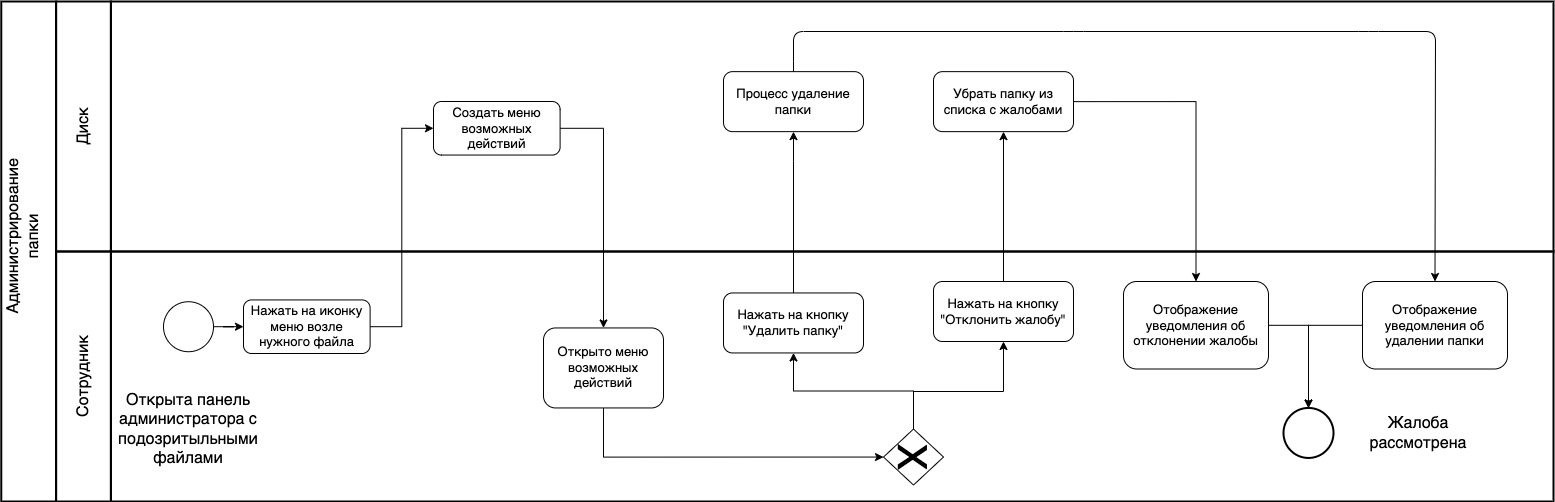

The diagram above was exported from draw.io. Its source (the exported page's mxGraphModel, read from the mxfile embedded in the PNG):
<mxGraphModel dx="946" dy="-580" grid="1" gridSize="10" guides="1" tooltips="1" connect="1" arrows="1" fold="1" page="1" pageScale="1" pageWidth="1654" pageHeight="1169" math="0" shadow="0">
  <root>
    <mxCell id="0hkJtH2B2usmdvTXTWqG-0" />
    <mxCell id="0hkJtH2B2usmdvTXTWqG-1" parent="0hkJtH2B2usmdvTXTWqG-0" />
    <mxCell id="Lb7NK5xKpuIqbN636eDH-0" value="" style="rounded=0;whiteSpace=wrap;html=1;strokeWidth=2;fontSize=13;fillColor=none;" parent="0hkJtH2B2usmdvTXTWqG-1" vertex="1">
      <mxGeometry x="257.41" y="1370" width="1442.59" height="250" as="geometry" />
    </mxCell>
    <mxCell id="Lb7NK5xKpuIqbN636eDH-1" value="" style="rounded=0;whiteSpace=wrap;html=1;strokeWidth=2;fontSize=13;fillColor=none;" parent="0hkJtH2B2usmdvTXTWqG-1" vertex="1">
      <mxGeometry x="257.41" y="1620" width="1442.59" height="250" as="geometry" />
    </mxCell>
    <mxCell id="Lb7NK5xKpuIqbN636eDH-2" value="Нажать на кнопку &quot;Удалить папку&quot;" style="rounded=1;whiteSpace=wrap;html=1;fontSize=13;" parent="0hkJtH2B2usmdvTXTWqG-1" vertex="1">
      <mxGeometry x="870" y="1661.4499999999996" width="140" height="60" as="geometry" />
    </mxCell>
    <mxCell id="Lb7NK5xKpuIqbN636eDH-4" value="Процесс удаление папки" style="rounded=1;whiteSpace=wrap;html=1;fontSize=13;" parent="0hkJtH2B2usmdvTXTWqG-1" vertex="1">
      <mxGeometry x="870.0000000000002" y="1440.1399999999999" width="140" height="60" as="geometry" />
    </mxCell>
    <mxCell id="Lb7NK5xKpuIqbN636eDH-5" value="" style="ellipse;whiteSpace=wrap;html=1;aspect=fixed;fontSize=13;strokeWidth=2;" parent="0hkJtH2B2usmdvTXTWqG-1" vertex="1">
      <mxGeometry x="1430.0000000000002" y="1776.45" width="50" height="50" as="geometry" />
    </mxCell>
    <mxCell id="Lb7NK5xKpuIqbN636eDH-6" value="" style="endArrow=classic;html=1;fontSize=13;exitX=0.5;exitY=0;exitDx=0;exitDy=0;startArrow=none;entryX=0.5;entryY=0;entryDx=0;entryDy=0;" parent="0hkJtH2B2usmdvTXTWqG-1" target="Lb7NK5xKpuIqbN636eDH-34" edge="1">
      <mxGeometry width="50" height="50" relative="1" as="geometry">
        <mxPoint x="940" y="1430" as="sourcePoint" />
        <mxPoint x="1133.0100000000002" y="1715.1399999999999" as="targetPoint" />
        <Array as="points">
          <mxPoint x="940" y="1400" />
          <mxPoint x="1220" y="1400" />
          <mxPoint x="1515" y="1400" />
          <mxPoint x="1582" y="1400" />
        </Array>
      </mxGeometry>
    </mxCell>
    <mxCell id="Lb7NK5xKpuIqbN636eDH-7" value="" style="rounded=0;whiteSpace=wrap;html=1;strokeWidth=2;fontSize=13;fillColor=none;" parent="0hkJtH2B2usmdvTXTWqG-1" vertex="1">
      <mxGeometry x="202.59" y="1370" width="54.82" height="250" as="geometry" />
    </mxCell>
    <mxCell id="Lb7NK5xKpuIqbN636eDH-8" value="" style="rounded=0;whiteSpace=wrap;html=1;strokeWidth=2;fontSize=13;fillColor=none;" parent="0hkJtH2B2usmdvTXTWqG-1" vertex="1">
      <mxGeometry x="202.59" y="1620" width="54.82" height="250" as="geometry" />
    </mxCell>
    <mxCell id="Lb7NK5xKpuIqbN636eDH-9" value="" style="rounded=0;whiteSpace=wrap;html=1;strokeWidth=2;fontSize=13;fillColor=none;" parent="0hkJtH2B2usmdvTXTWqG-1" vertex="1">
      <mxGeometry x="147.77" y="1370" width="54.82" height="500" as="geometry" />
    </mxCell>
    <mxCell id="Lb7NK5xKpuIqbN636eDH-10" value="&lt;font style=&quot;font-size: 16px&quot;&gt;Диск&lt;/font&gt;" style="text;html=1;strokeColor=none;fillColor=none;align=center;verticalAlign=middle;whiteSpace=wrap;rounded=0;fontSize=13;rotation=-90;" parent="0hkJtH2B2usmdvTXTWqG-1" vertex="1">
      <mxGeometry x="190.00000000000003" y="1480" width="80" height="30" as="geometry" />
    </mxCell>
    <mxCell id="Lb7NK5xKpuIqbN636eDH-11" value="&lt;font style=&quot;font-size: 16px&quot;&gt;Сотрудник&lt;/font&gt;" style="text;html=1;strokeColor=none;fillColor=none;align=center;verticalAlign=middle;whiteSpace=wrap;rounded=0;fontSize=13;rotation=-90;" parent="0hkJtH2B2usmdvTXTWqG-1" vertex="1">
      <mxGeometry x="175.00000000000003" y="1730" width="110" height="30" as="geometry" />
    </mxCell>
    <mxCell id="Lb7NK5xKpuIqbN636eDH-12" value="&lt;font style=&quot;font-size: 16px&quot;&gt;Администрирование папки&lt;br&gt;&lt;/font&gt;" style="text;html=1;strokeColor=none;fillColor=none;align=center;verticalAlign=middle;whiteSpace=wrap;rounded=0;fontSize=13;rotation=-90;" parent="0hkJtH2B2usmdvTXTWqG-1" vertex="1">
      <mxGeometry x="70" y="1590" width="200" height="30" as="geometry" />
    </mxCell>
    <mxCell id="Lb7NK5xKpuIqbN636eDH-13" style="edgeStyle=orthogonalEdgeStyle;rounded=0;orthogonalLoop=1;jettySize=auto;html=1;entryX=0.5;entryY=1;entryDx=0;entryDy=0;exitX=0.5;exitY=0;exitDx=0;exitDy=0;" parent="0hkJtH2B2usmdvTXTWqG-1" source="Lb7NK5xKpuIqbN636eDH-2" target="Lb7NK5xKpuIqbN636eDH-4" edge="1">
      <mxGeometry relative="1" as="geometry">
        <mxPoint x="1090" y="1715.4" as="sourcePoint" />
        <Array as="points">
          <mxPoint x="940" y="1530" />
          <mxPoint x="940" y="1530" />
        </Array>
      </mxGeometry>
    </mxCell>
    <mxCell id="Lb7NK5xKpuIqbN636eDH-14" style="edgeStyle=orthogonalEdgeStyle;rounded=0;orthogonalLoop=1;jettySize=auto;html=1;startArrow=none;startFill=0;exitX=0.5;exitY=0;exitDx=0;exitDy=0;entryX=0.5;entryY=1;entryDx=0;entryDy=0;" parent="0hkJtH2B2usmdvTXTWqG-1" source="Lb7NK5xKpuIqbN636eDH-15" target="Lb7NK5xKpuIqbN636eDH-30" edge="1">
      <mxGeometry relative="1" as="geometry">
        <mxPoint x="1340" y="1720" as="targetPoint" />
      </mxGeometry>
    </mxCell>
    <mxCell id="Lb7NK5xKpuIqbN636eDH-15" value="Нажать на кнопку &quot;Отклонить жалобу&quot;" style="rounded=1;whiteSpace=wrap;html=1;fontSize=13;" parent="0hkJtH2B2usmdvTXTWqG-1" vertex="1">
      <mxGeometry x="1080" y="1649.9999999999995" width="140" height="60" as="geometry" />
    </mxCell>
    <mxCell id="Lb7NK5xKpuIqbN636eDH-16" style="edgeStyle=orthogonalEdgeStyle;rounded=0;orthogonalLoop=1;jettySize=auto;html=1;entryX=0.5;entryY=1;entryDx=0;entryDy=0;startArrow=none;startFill=0;exitX=0.5;exitY=0;exitDx=0;exitDy=0;" parent="0hkJtH2B2usmdvTXTWqG-1" source="Lb7NK5xKpuIqbN636eDH-18" target="Lb7NK5xKpuIqbN636eDH-2" edge="1">
      <mxGeometry relative="1" as="geometry" />
    </mxCell>
    <mxCell id="Lb7NK5xKpuIqbN636eDH-17" style="edgeStyle=orthogonalEdgeStyle;rounded=0;orthogonalLoop=1;jettySize=auto;html=1;entryX=0.5;entryY=1;entryDx=0;entryDy=0;startArrow=none;startFill=0;exitX=0.5;exitY=0;exitDx=0;exitDy=0;" parent="0hkJtH2B2usmdvTXTWqG-1" source="Lb7NK5xKpuIqbN636eDH-18" target="Lb7NK5xKpuIqbN636eDH-15" edge="1">
      <mxGeometry relative="1" as="geometry">
        <Array as="points">
          <mxPoint x="1060" y="1760" />
          <mxPoint x="1150" y="1760" />
        </Array>
      </mxGeometry>
    </mxCell>
    <mxCell id="Lb7NK5xKpuIqbN636eDH-18" value="" style="rhombus;whiteSpace=wrap;html=1;" parent="0hkJtH2B2usmdvTXTWqG-1" vertex="1">
      <mxGeometry x="1030" y="1797.55" width="60" height="56" as="geometry" />
    </mxCell>
    <mxCell id="Lb7NK5xKpuIqbN636eDH-19" value="&lt;font style=&quot;font-size: 40px&quot;&gt;X&lt;/font&gt;" style="text;html=1;align=center;verticalAlign=middle;resizable=0;points=[];autosize=1;rotation=90;" parent="0hkJtH2B2usmdvTXTWqG-1" vertex="1">
      <mxGeometry x="1040" y="1810.55" width="40" height="30" as="geometry" />
    </mxCell>
    <mxCell id="Lb7NK5xKpuIqbN636eDH-29" style="edgeStyle=orthogonalEdgeStyle;rounded=0;orthogonalLoop=1;jettySize=auto;html=1;startArrow=none;exitX=1;exitY=0.5;exitDx=0;exitDy=0;" parent="0hkJtH2B2usmdvTXTWqG-1" source="Lb7NK5xKpuIqbN636eDH-30" target="Lb7NK5xKpuIqbN636eDH-36" edge="1">
      <mxGeometry relative="1" as="geometry">
        <mxPoint x="1229.99991999968" y="1470.1" as="sourcePoint" />
      </mxGeometry>
    </mxCell>
    <mxCell id="Lb7NK5xKpuIqbN636eDH-30" value="Убрать папку из списка с жалобами" style="rounded=1;whiteSpace=wrap;html=1;fontSize=13;" parent="0hkJtH2B2usmdvTXTWqG-1" vertex="1">
      <mxGeometry x="1080.0000000000002" y="1440.1399999999999" width="140" height="60" as="geometry" />
    </mxCell>
    <mxCell id="Lb7NK5xKpuIqbN636eDH-32" value="" style="endArrow=none;html=1;fontSize=13;exitX=0.5;exitY=0;exitDx=0;exitDy=0;entryX=0.5;entryY=0;entryDx=0;entryDy=0;" parent="0hkJtH2B2usmdvTXTWqG-1" source="Lb7NK5xKpuIqbN636eDH-4" edge="1">
      <mxGeometry width="50" height="50" relative="1" as="geometry">
        <mxPoint x="940.0000000000002" y="1440.1399999999999" as="sourcePoint" />
        <mxPoint x="940" y="1430" as="targetPoint" />
        <Array as="points" />
      </mxGeometry>
    </mxCell>
    <mxCell id="Lb7NK5xKpuIqbN636eDH-33" style="edgeStyle=orthogonalEdgeStyle;rounded=0;orthogonalLoop=1;jettySize=auto;html=1;entryX=0.5;entryY=0;entryDx=0;entryDy=0;" parent="0hkJtH2B2usmdvTXTWqG-1" source="Lb7NK5xKpuIqbN636eDH-34" target="Lb7NK5xKpuIqbN636eDH-5" edge="1">
      <mxGeometry relative="1" as="geometry" />
    </mxCell>
    <mxCell id="Lb7NK5xKpuIqbN636eDH-34" value="Отображение уведомления об удалении папки" style="rounded=1;whiteSpace=wrap;html=1;fontSize=13;" parent="0hkJtH2B2usmdvTXTWqG-1" vertex="1">
      <mxGeometry x="1509" y="1650" width="145" height="87.5" as="geometry" />
    </mxCell>
    <mxCell id="Lb7NK5xKpuIqbN636eDH-35" style="edgeStyle=orthogonalEdgeStyle;rounded=0;orthogonalLoop=1;jettySize=auto;html=1;entryX=0.5;entryY=0;entryDx=0;entryDy=0;" parent="0hkJtH2B2usmdvTXTWqG-1" source="Lb7NK5xKpuIqbN636eDH-36" target="Lb7NK5xKpuIqbN636eDH-5" edge="1">
      <mxGeometry relative="1" as="geometry" />
    </mxCell>
    <mxCell id="Lb7NK5xKpuIqbN636eDH-36" value="Отображение уведомления об отклонении жалобы" style="rounded=1;whiteSpace=wrap;html=1;fontSize=13;" parent="0hkJtH2B2usmdvTXTWqG-1" vertex="1">
      <mxGeometry x="1270" y="1650" width="145" height="87.5" as="geometry" />
    </mxCell>
    <mxCell id="KCg5iZtqVezk98X_Ju79-0" value="&lt;font style=&quot;font-size: 16px&quot;&gt;Жалоба рассмотрена&lt;/font&gt;" style="text;html=1;strokeColor=none;fillColor=none;align=center;verticalAlign=middle;whiteSpace=wrap;rounded=0;fontSize=13;rotation=0;" parent="0hkJtH2B2usmdvTXTWqG-1" vertex="1">
      <mxGeometry x="1500" y="1746.45" width="130" height="111.77" as="geometry" />
    </mxCell>
    <mxCell id="M1mHAhR7kuYTpB-WqWVp-0" style="edgeStyle=orthogonalEdgeStyle;rounded=0;orthogonalLoop=1;jettySize=auto;html=1;entryX=0;entryY=0.5;entryDx=0;entryDy=0;" parent="0hkJtH2B2usmdvTXTWqG-1" source="M1mHAhR7kuYTpB-WqWVp-1" target="M1mHAhR7kuYTpB-WqWVp-6" edge="1">
      <mxGeometry relative="1" as="geometry" />
    </mxCell>
    <mxCell id="M1mHAhR7kuYTpB-WqWVp-1" value="Нажать на иконку меню возле нужного&amp;nbsp;файла" style="rounded=1;whiteSpace=wrap;html=1;fontSize=13;" parent="0hkJtH2B2usmdvTXTWqG-1" vertex="1">
      <mxGeometry x="390.00000000000006" y="1668.44" width="126.6" height="53.55" as="geometry" />
    </mxCell>
    <mxCell id="M1mHAhR7kuYTpB-WqWVp-2" style="edgeStyle=orthogonalEdgeStyle;rounded=0;orthogonalLoop=1;jettySize=auto;html=1;" parent="0hkJtH2B2usmdvTXTWqG-1" source="M1mHAhR7kuYTpB-WqWVp-3" target="M1mHAhR7kuYTpB-WqWVp-1" edge="1">
      <mxGeometry relative="1" as="geometry" />
    </mxCell>
    <mxCell id="M1mHAhR7kuYTpB-WqWVp-3" value="" style="ellipse;whiteSpace=wrap;html=1;aspect=fixed;fontSize=13;" parent="0hkJtH2B2usmdvTXTWqG-1" vertex="1">
      <mxGeometry x="310.00000000000006" y="1670.2199999999998" width="50" height="50" as="geometry" />
    </mxCell>
    <mxCell id="M1mHAhR7kuYTpB-WqWVp-4" value="&lt;font style=&quot;font-size: 16px&quot;&gt;Открыта панель администратора с подозритыльными файлами&lt;/font&gt;" style="text;html=1;strokeColor=none;fillColor=none;align=center;verticalAlign=middle;whiteSpace=wrap;rounded=0;fontSize=13;rotation=0;" parent="0hkJtH2B2usmdvTXTWqG-1" vertex="1">
      <mxGeometry x="270" y="1741.78" width="130" height="111.77" as="geometry" />
    </mxCell>
    <mxCell id="M1mHAhR7kuYTpB-WqWVp-5" style="edgeStyle=orthogonalEdgeStyle;rounded=0;orthogonalLoop=1;jettySize=auto;html=1;entryX=0.5;entryY=0;entryDx=0;entryDy=0;" parent="0hkJtH2B2usmdvTXTWqG-1" source="M1mHAhR7kuYTpB-WqWVp-6" target="ESIyMvaMxDcocg5U27du-0" edge="1">
      <mxGeometry relative="1" as="geometry">
        <mxPoint x="1030" y="1769.78" as="targetPoint" />
        <Array as="points">
          <mxPoint x="750" y="1497" />
        </Array>
      </mxGeometry>
    </mxCell>
    <mxCell id="M1mHAhR7kuYTpB-WqWVp-6" value="Создать меню возможных действий" style="rounded=1;whiteSpace=wrap;html=1;fontSize=13;" parent="0hkJtH2B2usmdvTXTWqG-1" vertex="1">
      <mxGeometry x="580" y="1470" width="126.6" height="53.55" as="geometry" />
    </mxCell>
    <mxCell id="ESIyMvaMxDcocg5U27du-2" style="edgeStyle=orthogonalEdgeStyle;rounded=0;orthogonalLoop=1;jettySize=auto;html=1;entryX=0;entryY=0.5;entryDx=0;entryDy=0;fontSize=15;exitX=0.5;exitY=1;exitDx=0;exitDy=0;" parent="0hkJtH2B2usmdvTXTWqG-1" source="ESIyMvaMxDcocg5U27du-0" target="Lb7NK5xKpuIqbN636eDH-18" edge="1">
      <mxGeometry relative="1" as="geometry" />
    </mxCell>
    <mxCell id="ESIyMvaMxDcocg5U27du-0" value="Открыто меню возможных действий" style="rounded=1;whiteSpace=wrap;html=1;fontSize=13;" parent="0hkJtH2B2usmdvTXTWqG-1" vertex="1">
      <mxGeometry x="690" y="1696.4500000000003" width="120" height="80" as="geometry" />
    </mxCell>
  </root>
</mxGraphModel>